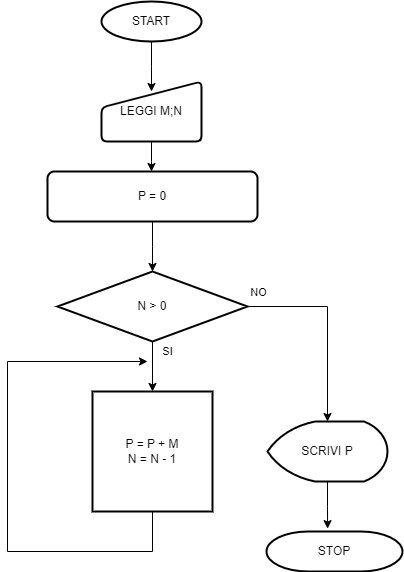

The diagram above was exported from draw.io. Its source (the exported page's mxGraphModel, read from the mxfile embedded in the PNG):
<mxGraphModel dx="999" dy="993" grid="1" gridSize="10" guides="1" tooltips="1" connect="1" arrows="1" fold="1" page="1" pageScale="1" pageWidth="827" pageHeight="1169" math="0" shadow="0">
  <root>
    <mxCell id="0" />
    <mxCell id="1" parent="0" />
    <mxCell id="0GTBLdsDvRgJ3OvoN3-c-2" style="edgeStyle=orthogonalEdgeStyle;rounded=0;orthogonalLoop=1;jettySize=auto;html=1;" parent="1" source="0GTBLdsDvRgJ3OvoN3-c-1" edge="1">
      <mxGeometry relative="1" as="geometry">
        <mxPoint x="364" y="160" as="targetPoint" />
      </mxGeometry>
    </mxCell>
    <mxCell id="0GTBLdsDvRgJ3OvoN3-c-1" value="START" style="strokeWidth=2;html=1;shape=mxgraph.flowchart.start_1;whiteSpace=wrap;" parent="1" vertex="1">
      <mxGeometry x="314" y="70" width="100" height="40" as="geometry" />
    </mxCell>
    <mxCell id="0GTBLdsDvRgJ3OvoN3-c-4" style="edgeStyle=orthogonalEdgeStyle;rounded=0;orthogonalLoop=1;jettySize=auto;html=1;" parent="1" source="0GTBLdsDvRgJ3OvoN3-c-3" edge="1">
      <mxGeometry relative="1" as="geometry">
        <mxPoint x="364" y="240" as="targetPoint" />
      </mxGeometry>
    </mxCell>
    <mxCell id="0GTBLdsDvRgJ3OvoN3-c-3" value="LEGGI M;N" style="html=1;strokeWidth=2;shape=manualInput;whiteSpace=wrap;rounded=1;size=26;arcSize=11;" parent="1" vertex="1">
      <mxGeometry x="314" y="150" width="100" height="60" as="geometry" />
    </mxCell>
    <mxCell id="0GTBLdsDvRgJ3OvoN3-c-6" style="edgeStyle=orthogonalEdgeStyle;rounded=0;orthogonalLoop=1;jettySize=auto;html=1;" parent="1" source="0GTBLdsDvRgJ3OvoN3-c-5" edge="1">
      <mxGeometry relative="1" as="geometry">
        <mxPoint x="365" y="340" as="targetPoint" />
      </mxGeometry>
    </mxCell>
    <mxCell id="0GTBLdsDvRgJ3OvoN3-c-5" value="P = 0" style="rounded=1;whiteSpace=wrap;html=1;absoluteArcSize=1;arcSize=14;strokeWidth=2;" parent="1" vertex="1">
      <mxGeometry x="260" y="240" width="210" height="50" as="geometry" />
    </mxCell>
    <mxCell id="0GTBLdsDvRgJ3OvoN3-c-12" value="SI" style="edgeStyle=orthogonalEdgeStyle;rounded=0;orthogonalLoop=1;jettySize=auto;html=1;" parent="1" source="0GTBLdsDvRgJ3OvoN3-c-7" target="0GTBLdsDvRgJ3OvoN3-c-11" edge="1">
      <mxGeometry x="-0.6" y="15" relative="1" as="geometry">
        <mxPoint as="offset" />
      </mxGeometry>
    </mxCell>
    <mxCell id="0GTBLdsDvRgJ3OvoN3-c-20" style="edgeStyle=orthogonalEdgeStyle;rounded=0;orthogonalLoop=1;jettySize=auto;html=1;entryX=0.5;entryY=0;entryDx=0;entryDy=0;entryPerimeter=0;" parent="1" source="0GTBLdsDvRgJ3OvoN3-c-7" target="0GTBLdsDvRgJ3OvoN3-c-15" edge="1">
      <mxGeometry relative="1" as="geometry" />
    </mxCell>
    <mxCell id="0GTBLdsDvRgJ3OvoN3-c-24" value="NO" style="edgeLabel;html=1;align=center;verticalAlign=middle;resizable=0;points=[];" parent="0GTBLdsDvRgJ3OvoN3-c-20" connectable="0" vertex="1">
      <mxGeometry x="-0.7436" y="-2" relative="1" as="geometry">
        <mxPoint x="-15" y="-17" as="offset" />
      </mxGeometry>
    </mxCell>
    <mxCell id="0GTBLdsDvRgJ3OvoN3-c-7" value="N &amp;gt; 0" style="strokeWidth=2;html=1;shape=mxgraph.flowchart.decision;whiteSpace=wrap;" parent="1" vertex="1">
      <mxGeometry x="270" y="340" width="190" height="70" as="geometry" />
    </mxCell>
    <mxCell id="0GTBLdsDvRgJ3OvoN3-c-14" style="edgeStyle=orthogonalEdgeStyle;rounded=0;orthogonalLoop=1;jettySize=auto;html=1;" parent="1" source="0GTBLdsDvRgJ3OvoN3-c-11" edge="1">
      <mxGeometry relative="1" as="geometry">
        <mxPoint x="360" y="430" as="targetPoint" />
        <Array as="points">
          <mxPoint x="365" y="620" />
          <mxPoint x="220" y="620" />
        </Array>
      </mxGeometry>
    </mxCell>
    <mxCell id="0GTBLdsDvRgJ3OvoN3-c-11" value="P = P + M&lt;br&gt;N = N - 1" style="whiteSpace=wrap;html=1;strokeWidth=2;" parent="1" vertex="1">
      <mxGeometry x="305" y="460" width="120" height="120" as="geometry" />
    </mxCell>
    <mxCell id="0GTBLdsDvRgJ3OvoN3-c-22" style="edgeStyle=orthogonalEdgeStyle;rounded=0;orthogonalLoop=1;jettySize=auto;html=1;exitX=0.5;exitY=1;exitDx=0;exitDy=0;exitPerimeter=0;entryX=0.449;entryY=-0.072;entryDx=0;entryDy=0;entryPerimeter=0;" parent="1" source="0GTBLdsDvRgJ3OvoN3-c-15" target="0GTBLdsDvRgJ3OvoN3-c-17" edge="1">
      <mxGeometry relative="1" as="geometry" />
    </mxCell>
    <mxCell id="0GTBLdsDvRgJ3OvoN3-c-15" value="SCRIVI P" style="strokeWidth=2;html=1;shape=mxgraph.flowchart.display;whiteSpace=wrap;" parent="1" vertex="1">
      <mxGeometry x="480" y="490" width="120" height="60" as="geometry" />
    </mxCell>
    <mxCell id="0GTBLdsDvRgJ3OvoN3-c-17" value="STOP" style="strokeWidth=2;html=1;shape=mxgraph.flowchart.terminator;whiteSpace=wrap;" parent="1" vertex="1">
      <mxGeometry x="479" y="600" width="136" height="40" as="geometry" />
    </mxCell>
  </root>
</mxGraphModel>